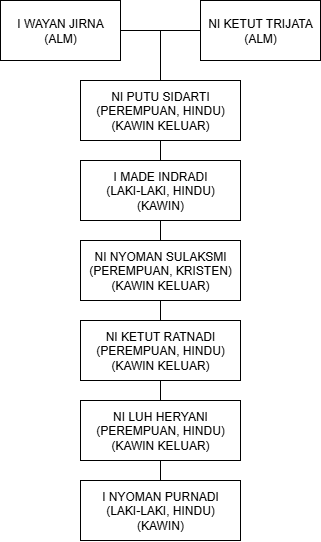

The diagram above was exported from draw.io. Its source (the exported page's mxGraphModel, read from the mxfile embedded in the PNG):
<mxGraphModel dx="1123" dy="644" grid="1" gridSize="10" guides="1" tooltips="1" connect="1" arrows="1" fold="1" page="1" pageScale="1" pageWidth="827" pageHeight="1169" math="0" shadow="0">
  <root>
    <mxCell id="0" />
    <mxCell id="1" parent="0" />
    <mxCell id="RHtS85At51f4-m76jHYP-1" value="I WAYAN JIRNA (ALM)" style="rounded=0;whiteSpace=wrap;html=1;" vertex="1" parent="1">
      <mxGeometry x="80" y="120" width="120" height="60" as="geometry" />
    </mxCell>
    <mxCell id="RHtS85At51f4-m76jHYP-2" value="NI KETUT TRIJATA (ALM)" style="rounded=0;whiteSpace=wrap;html=1;" vertex="1" parent="1">
      <mxGeometry x="280" y="120" width="120" height="60" as="geometry" />
    </mxCell>
    <mxCell id="RHtS85At51f4-m76jHYP-4" value="" style="endArrow=none;html=1;rounded=0;exitX=1;exitY=0.5;exitDx=0;exitDy=0;entryX=0;entryY=0.5;entryDx=0;entryDy=0;" edge="1" parent="1" source="RHtS85At51f4-m76jHYP-1" target="RHtS85At51f4-m76jHYP-2">
      <mxGeometry width="50" height="50" relative="1" as="geometry">
        <mxPoint x="130" y="270" as="sourcePoint" />
        <mxPoint x="180" y="220" as="targetPoint" />
      </mxGeometry>
    </mxCell>
    <mxCell id="RHtS85At51f4-m76jHYP-6" value="" style="endArrow=none;html=1;rounded=0;" edge="1" parent="1">
      <mxGeometry width="50" height="50" relative="1" as="geometry">
        <mxPoint x="240" y="200" as="sourcePoint" />
        <mxPoint x="240" y="150" as="targetPoint" />
      </mxGeometry>
    </mxCell>
    <mxCell id="RHtS85At51f4-m76jHYP-10" value="NI PUTU SIDARTI (PEREMPUAN, HINDU)&lt;div&gt;(KAWIN KELUAR)&lt;/div&gt;" style="rounded=0;whiteSpace=wrap;html=1;" vertex="1" parent="1">
      <mxGeometry x="160" y="200" width="160" height="60" as="geometry" />
    </mxCell>
    <mxCell id="RHtS85At51f4-m76jHYP-11" value="I MADE INDRADI&lt;div&gt;(LAKI-LAKI, HINDU)&lt;div&gt;(KAWIN)&lt;/div&gt;&lt;/div&gt;" style="rounded=0;whiteSpace=wrap;html=1;" vertex="1" parent="1">
      <mxGeometry x="160" y="280" width="160" height="60" as="geometry" />
    </mxCell>
    <mxCell id="RHtS85At51f4-m76jHYP-12" value="NI NYOMAN SULAKSMI&lt;br&gt;&lt;div&gt;(PEREMPUAN, KRISTEN)&lt;div&gt;(KAWIN KELUAR)&lt;/div&gt;&lt;/div&gt;" style="rounded=0;whiteSpace=wrap;html=1;" vertex="1" parent="1">
      <mxGeometry x="160" y="360" width="160" height="60" as="geometry" />
    </mxCell>
    <mxCell id="RHtS85At51f4-m76jHYP-13" value="" style="endArrow=none;html=1;rounded=0;entryX=0.5;entryY=1;entryDx=0;entryDy=0;exitX=0.5;exitY=0;exitDx=0;exitDy=0;" edge="1" parent="1" source="RHtS85At51f4-m76jHYP-11" target="RHtS85At51f4-m76jHYP-10">
      <mxGeometry width="50" height="50" relative="1" as="geometry">
        <mxPoint x="380" y="320" as="sourcePoint" />
        <mxPoint x="430" y="270" as="targetPoint" />
      </mxGeometry>
    </mxCell>
    <mxCell id="RHtS85At51f4-m76jHYP-14" value="" style="endArrow=none;html=1;rounded=0;entryX=0.5;entryY=1;entryDx=0;entryDy=0;exitX=0.5;exitY=0;exitDx=0;exitDy=0;" edge="1" parent="1" source="RHtS85At51f4-m76jHYP-12" target="RHtS85At51f4-m76jHYP-11">
      <mxGeometry width="50" height="50" relative="1" as="geometry">
        <mxPoint x="250" y="280" as="sourcePoint" />
        <mxPoint x="250" y="260" as="targetPoint" />
      </mxGeometry>
    </mxCell>
    <mxCell id="RHtS85At51f4-m76jHYP-15" value="" style="endArrow=none;html=1;rounded=0;entryX=0.5;entryY=1;entryDx=0;entryDy=0;" edge="1" parent="1" source="RHtS85At51f4-m76jHYP-16" target="RHtS85At51f4-m76jHYP-12">
      <mxGeometry width="50" height="50" relative="1" as="geometry">
        <mxPoint x="380" y="320" as="sourcePoint" />
        <mxPoint x="430" y="270" as="targetPoint" />
      </mxGeometry>
    </mxCell>
    <mxCell id="RHtS85At51f4-m76jHYP-16" value="NI KETUT RATNADI&lt;div&gt;(PEREMPUAN, HINDU)&lt;div&gt;(KAWIN KELUAR)&lt;/div&gt;&lt;/div&gt;" style="rounded=0;whiteSpace=wrap;html=1;" vertex="1" parent="1">
      <mxGeometry x="160" y="440" width="160" height="60" as="geometry" />
    </mxCell>
    <mxCell id="RHtS85At51f4-m76jHYP-17" value="NI LUH HERYANI&lt;div&gt;(PEREMPUAN, HINDU)&lt;div&gt;(KAWIN KELUAR)&lt;/div&gt;&lt;/div&gt;" style="rounded=0;whiteSpace=wrap;html=1;" vertex="1" parent="1">
      <mxGeometry x="160" y="520" width="160" height="60" as="geometry" />
    </mxCell>
    <mxCell id="RHtS85At51f4-m76jHYP-18" value="I NYOMAN PURNADI&lt;br&gt;&lt;div&gt;(LAKI-LAKI, HINDU)&lt;div&gt;(KAWIN)&lt;/div&gt;&lt;/div&gt;" style="rounded=0;whiteSpace=wrap;html=1;" vertex="1" parent="1">
      <mxGeometry x="160" y="600" width="160" height="60" as="geometry" />
    </mxCell>
    <mxCell id="RHtS85At51f4-m76jHYP-19" value="" style="endArrow=none;html=1;rounded=0;entryX=0.5;entryY=0;entryDx=0;entryDy=0;" edge="1" parent="1" target="RHtS85At51f4-m76jHYP-17">
      <mxGeometry width="50" height="50" relative="1" as="geometry">
        <mxPoint x="240" y="500" as="sourcePoint" />
        <mxPoint x="430" y="420" as="targetPoint" />
      </mxGeometry>
    </mxCell>
    <mxCell id="RHtS85At51f4-m76jHYP-20" value="" style="endArrow=none;html=1;rounded=0;exitX=0.5;exitY=1;exitDx=0;exitDy=0;entryX=0.5;entryY=0;entryDx=0;entryDy=0;" edge="1" parent="1" source="RHtS85At51f4-m76jHYP-17" target="RHtS85At51f4-m76jHYP-18">
      <mxGeometry width="50" height="50" relative="1" as="geometry">
        <mxPoint x="420" y="480" as="sourcePoint" />
        <mxPoint x="470" y="430" as="targetPoint" />
      </mxGeometry>
    </mxCell>
  </root>
</mxGraphModel>